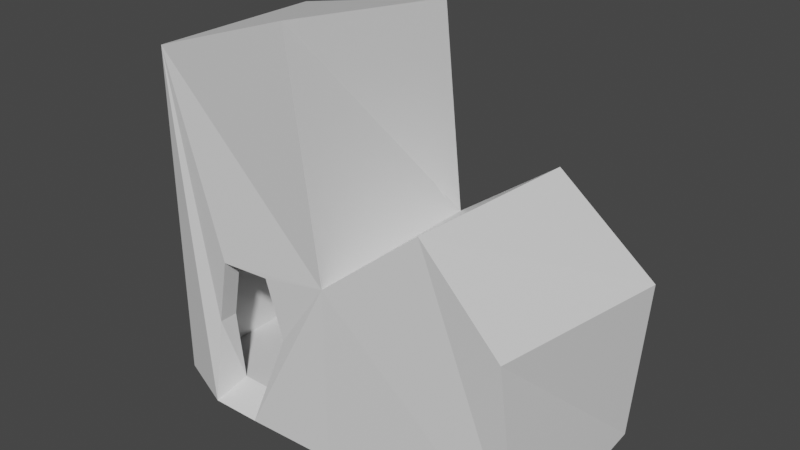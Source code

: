 # Source: house1.blend  (saved by Blender 2.92.15; exported with 4.5.12 LTS)
import bpy
from mathutils import Matrix  # noqa: F401  (used for matrix-valued properties, if any)

bpy.ops.wm.read_factory_settings(use_empty=True)
scene = bpy.context.scene
scene.name = 'Scene'

# ---- collections
col_collection = bpy.data.collections.new('Collection'); scene.collection.children.link(col_collection)

# ---- materials (node trees are filled in below, after node groups)
mat_material = bpy.data.materials.new('Material')
mat_material.alpha_threshold = 0.0
mat_material.use_transparent_shadow = False
mat_material.line_color = (0.0, 0.0, 0.0, 1.0)

# ---- material node trees
mat_material.use_nodes = True; mat_material.node_tree.nodes.clear()
_N = mat_material.node_tree.nodes; _L = mat_material.node_tree.links
n0 = _N.new('ShaderNodeOutputMaterial'); n0.name = 'Material Output'; n0.location = (300, 300)
n1 = _N.new('ShaderNodeBsdfPrincipled'); n1.name = 'Principled BSDF'; n1.location = (10, 300)
n1.distribution = 'GGX'
n1.subsurface_method = 'BURLEY'
n1.inputs[2].default_value = 0.4
n1.inputs[3].default_value = 1.45
n1.inputs[27].default_value = (0.0, 0.0, 0.0, 1.0)
n1.inputs[28].default_value = 1.0
_L.new(n1.outputs[0], n0.inputs[0])
n0.is_active_output = True

# ---- world
world_world = bpy.data.worlds.new('World'); scene.world = world_world
world_world.use_nodes = True; world_world.node_tree.nodes.clear()
_N = world_world.node_tree.nodes; _L = world_world.node_tree.links
n0 = _N.new('ShaderNodeOutputWorld'); n0.name = 'World Output'; n0.location = (300, 300)
n1 = _N.new('ShaderNodeBackground'); n1.name = 'Background'; n1.location = (10, 300)
n1.inputs[0].default_value = (0.05088, 0.05088, 0.05088, 1.0)
_L.new(n1.outputs[0], n0.inputs[0])
n0.is_active_output = True
world_world.color = (0.05088, 0.05088, 0.05088)
world_world.use_sun_shadow = False
world_world.sun_shadow_jitter_overblur = 0.0

# ---- meshes
me_cube = bpy.data.meshes.new('Cube')
me_cube.from_pydata([(3.965, -0.6929, 18.73), (3.971, 1.0, -1.0), (2.222, -8.39, 19.24), (3.971, -7.728, -1.0), (-5.785, 1.0, 16.38), (-5.785, 1.0, -1.0), (-5.785, -7.728, 16.38), (-5.785, -7.728, -1.0), (3.971, 1.0, 7.113), (3.971, -7.728, 7.12), (14.92, 1.169, 6.956), (14.48, 1.0, -1.0), (13.62, -8.136, 7.31), (14.48, -7.728, -1.0), (9.447, -7.728, 11.0), (10.1, 1.0, 10.99), (-2.743, -7.728, -1.0), (0.06969, -7.728, -1.0), (-3.117, -7.807, 2.841), (-2.27, -7.959, 6.652), (0.5213, -7.85, 6.744), (1.391, -7.728, 3.499), (4.535, -0.1964, 19.4), (3.983, 1.721, -1.707), (2.611, -8.991, 19.95), (4.516, -9.064, -2.06), (-6.413, 1.63, 16.85), (-6.36, 1.6, -1.574), (-6.447, -8.308, 16.87), (-6.374, -8.303, -1.585), (4.095, 1.959, 7.404), (4.083, -8.702, 7.365), (15.66, 1.772, 7.285), (15.07, 1.572, -1.582), (14.28, -8.825, 7.643), (15.63, -8.943, -1.916), (9.473, -8.323, 11.82), (10.17, 1.593, 11.81), (-3.448, -9.271, -2.062), (-0.6345, -9.225, -2.082), (-3.142, -8.817, 2.824), (-2.294, -8.968, 6.635), (0.4965, -8.859, 6.726), (1.366, -8.738, 3.482), (11.75, 1.587, 7.159), (13.38, 1.608, 4.508), (11.5, 1.609, 1.819), (0.8651, 1.694, 3.736), (0.0357, 1.684, 3.792), (0.02862, 1.203, 14.65), (-2.498, 1.372, 15.49), (-1.781, 1.662, 3.338), (-2.543, 1.652, 2.491), (-3.647, 1.369, 16.35), (-3.643, 0.7089, 16.34), (-3.645, 1.372, 16.33), (-2.503, 1.368, 15.51), (-2.5, 0.6731, 15.5), (-2.548, 1.652, 2.515), (-2.545, 1.0, 2.501), (-2.502, 1.372, 15.49), (-1.783, 1.0, 3.347), (-2.545, 1.651, 2.518), (0.0386, 1.195, 14.69), (0.0387, 1.203, 14.65), (0.02981, 0.4455, 14.66), (0.03765, 1.0, 4.539), (0.03775, 1.0, 3.8), (0.7545, 1.193, 14.19), (0.7454, 0.42, 14.15), (0.8751, 1.693, 3.775), (0.8524, 1.0, 5.072), (0.867, 1.0, 3.743), (0.8646, 1.692, 3.776), (13.37, 1.094, 4.509), (11.74, 1.116, 7.16), (11.73, 1.588, 7.16), (11.73, 1.588, 7.159), (11.48, 1.01, 1.82), (11.48, 1.609, 1.82), (11.48, 1.609, 1.825), (7.295, 1.051, 7.036), (7.299, 1.693, 7.036), (7.291, 1.694, 7.036), (7.488, 1.0, 3.478), (7.484, 1.658, 3.478)], [], [(0, 2, 6, 4), (3, 17, 21, 20, 19, 18, 16, 7, 6, 2, 9), (7, 5, 4, 6), (5, 7, 16, 17, 3, 1), (3, 9, 14, 12, 13), (5, 1, 8, 71, 72, 67, 66, 61, 59, 54, 4), (8, 9, 2, 0), (11, 13, 12, 10), (8, 81, 75, 74, 10, 15), (1, 3, 13, 11), (9, 8, 15, 14), (14, 15, 10, 12), (22, 26, 28, 24), (25, 31, 24, 28, 29, 38, 40, 41, 42, 43, 39), (29, 28, 26, 27), (27, 23, 25, 39, 38, 29), (25, 35, 34, 36, 31), (27, 26, 55, 58, 62, 52, 51, 48), (30, 22, 24, 31), (33, 32, 34, 35), (30, 37, 32, 45, 44, 77, 76, 82), (23, 33, 35, 25), (31, 36, 37, 30), (36, 34, 32, 37), (17, 16, 38, 39), (16, 18, 40, 38), (18, 19, 41, 40), (19, 20, 42, 41), (20, 21, 43, 42), (21, 17, 39, 43), (48, 47, 30, 23, 27), (48, 51, 50, 60, 56, 53, 55, 26, 22, 30, 47, 73, 70, 68, 63, 64, 49), (4, 54, 57, 61, 66, 65, 69, 71, 8, 0), (82, 83, 85, 79, 80, 46, 45, 32, 33, 23, 30), (10, 74, 78, 84, 81, 8, 1, 11), (54, 59, 58, 55), (61, 57, 50, 51), (57, 54, 53, 56), (69, 65, 63, 68), (59, 61, 51, 52), (67, 72, 47, 48), (68, 71, 69), (70, 71, 68), (70, 72, 71), (65, 66, 48, 49), (74, 75, 44, 45), (45, 46, 78, 74), (78, 79, 85, 84), (85, 83, 81, 84), (75, 81, 82, 76)])
_uv = me_cube.uv_layers.new(name='UVMap')
_uv.uv.foreach_set('vector', [0.625, 0.5, 0.625, 0.75, 0.875, 0.75, 0.875, 0.5, 0.375, 0.75, 0.375, 0.85, 0.4385, 0.8148, 0.4828, 0.8344, 0.4821, 0.9065, 0.4291, 0.9303, 0.375, 0.922, 0.375, 1.0, 0.625, 1.0, 0.625, 0.75, 0.4918, 0.75, 0.375, 0.0, 0.375, 0.25, 0.625, 0.25, 0.625, 0.0, 0.125, 0.5, 0.125, 0.75, 0.203, 0.75, 0.275, 0.75, 0.375, 0.75, 0.375, 0.5, 0.375, 0.75, 0.4918, 0.75, 0.4918, 0.75, 0.4918, 0.75, 0.375, 0.75, 0.375, 0.25, 0.375, 0.5, 0.4917, 0.5, 0.4616, 0.4201, 0.4429, 0.4204, 0.4435, 0.3992, 0.4538, 0.3992, 0.4362, 0.3525, 0.4244, 0.333, 0.6177, 0.3049, 0.625, 0.25, 0.4917, 0.5, 0.4918, 0.75, 0.625, 0.75, 0.625, 0.5, 0.375, 0.5, 0.375, 0.75, 0.4918, 0.75, 0.4917, 0.5, 0.4917, 0.5, 0.474, 0.5, 0.4748, 0.5, 0.4515, 0.5, 0.4917, 0.5, 0.4917, 0.5, 0.375, 0.5, 0.375, 0.75, 0.375, 0.75, 0.375, 0.5, 0.4918, 0.75, 0.4917, 0.5, 0.4917, 0.5, 0.4918, 0.75, 0.4918, 0.75, 0.4917, 0.5, 0.4917, 0.5, 0.4918, 0.75, 0.625, 0.5, 0.875, 0.5, 0.875, 0.75, 0.625, 0.75, 0.375, 0.75, 0.4918, 0.75, 0.625, 0.75, 0.625, 1.0, 0.375, 1.0, 0.375, 0.922, 0.4291, 0.9303, 0.4821, 0.9065, 0.4828, 0.8344, 0.4385, 0.8148, 0.375, 0.85, 0.375, 0.0, 0.625, 0.0, 0.625, 0.25, 0.375, 0.25, 0.125, 0.5, 0.375, 0.5, 0.375, 0.75, 0.275, 0.75, 0.203, 0.75, 0.125, 0.75, 0.375, 0.75, 0.375, 0.75, 0.4918, 0.75, 0.4918, 0.75, 0.4918, 0.75, 0.375, 0.25, 0.625, 0.25, 0.6103, 0.3135, 0.4288, 0.3414, 0.4289, 0.3415, 0.4285, 0.3415, 0.4396, 0.3598, 0.4455, 0.4034, 0.4917, 0.5, 0.625, 0.5, 0.625, 0.75, 0.4918, 0.75, 0.375, 0.5, 0.4917, 0.5, 0.4918, 0.75, 0.375, 0.75, 0.4917, 0.5, 0.4917, 0.5, 0.4917, 0.5, 0.4497, 0.5, 0.4713, 0.5, 0.4713, 0.5, 0.4713, 0.5, 0.4725, 0.5, 0.375, 0.5, 0.375, 0.5, 0.375, 0.75, 0.375, 0.75, 0.4918, 0.75, 0.4918, 0.75, 0.4917, 0.5, 0.4917, 0.5, 0.4918, 0.75, 0.4918, 0.75, 0.4917, 0.5, 0.4917, 0.5, 0.275, 0.75, 0.203, 0.75, 0.203, 0.75, 0.275, 0.75, 0.375, 0.922, 0.4291, 0.9303, 0.4291, 0.9303, 0.375, 0.922, 0.4291, 0.9303, 0.4821, 0.9065, 0.4821, 0.9065, 0.4291, 0.9303, 0.4821, 0.9065, 0.4828, 0.8344, 0.4828, 0.8344, 0.4821, 0.9065, 0.4828, 0.8344, 0.4385, 0.8148, 0.4385, 0.8148, 0.4828, 0.8344, 0.4385, 0.8148, 0.375, 0.85, 0.375, 0.85, 0.4385, 0.8148, 0.4455, 0.4034, 0.4448, 0.4234, 0.4917, 0.5, 0.375, 0.5, 0.375, 0.25, 0.4455, 0.4034, 0.4396, 0.3598, 0.5965, 0.34, 0.5965, 0.3399, 0.5968, 0.3399, 0.6106, 0.3135, 0.6103, 0.3135, 0.625, 0.25, 0.625, 0.5, 0.4917, 0.5, 0.4448, 0.4234, 0.4453, 0.4234, 0.4453, 0.4236, 0.5731, 0.416, 0.5807, 0.3991, 0.5801, 0.3991, 0.5802, 0.3989, 0.625, 0.25, 0.6177, 0.3049, 0.6031, 0.3341, 0.4362, 0.3525, 0.4538, 0.3992, 0.586, 0.3988, 0.5781, 0.4172, 0.4616, 0.4201, 0.4917, 0.5, 0.625, 0.5, 0.4725, 0.5, 0.4725, 0.5, 0.4356, 0.5, 0.4158, 0.5, 0.4159, 0.5, 0.4158, 0.5, 0.4497, 0.5, 0.4917, 0.5, 0.375, 0.5, 0.375, 0.5, 0.4917, 0.5, 0.4917, 0.5, 0.4515, 0.5, 0.4125, 0.5, 0.4335, 0.5, 0.474, 0.5, 0.4917, 0.5, 0.375, 0.5, 0.375, 0.5, 0.6177, 0.3049, 0.4244, 0.333, 0.4288, 0.3414, 0.6103, 0.3135, 0.4362, 0.3525, 0.6031, 0.3341, 0.5965, 0.34, 0.4396, 0.3598, 0.6031, 0.3341, 0.6177, 0.3049, 0.6106, 0.3135, 0.5968, 0.3399, 0.5781, 0.4172, 0.586, 0.3988, 0.5807, 0.3991, 0.5731, 0.416, 0.4244, 0.333, 0.4362, 0.3525, 0.4396, 0.3598, 0.4285, 0.3415, 0.4435, 0.3992, 0.4429, 0.4204, 0.4448, 0.4234, 0.4455, 0.4034, 0.5731, 0.416, 0.4616, 0.4201, 0.5781, 0.4172, 0.4453, 0.4236, 0.4616, 0.4201, 0.5731, 0.416, 0.4453, 0.4236, 0.4429, 0.4204, 0.4616, 0.4201, 0.586, 0.3988, 0.4538, 0.3992, 0.4455, 0.4034, 0.5802, 0.3989, 0.4515, 0.5, 0.4748, 0.5, 0.4713, 0.5, 0.4497, 0.5, 0.4497, 0.5, 0.4158, 0.5, 0.4125, 0.5, 0.4515, 0.5, 0.4125, 0.5, 0.4158, 0.5, 0.4356, 0.5, 0.4335, 0.5, 0.4356, 0.5, 0.4725, 0.5, 0.474, 0.5, 0.4335, 0.5, 0.4748, 0.5, 0.474, 0.5, 0.4725, 0.5, 0.4713, 0.5])
_ca = me_cube.color_attributes.new('Col', 'BYTE_COLOR', 'CORNER')
_ca.data.foreach_set('color', [0.4125, 0.2874, 0.1022, 1.0, 0.4179, 0.2918, 0.1022, 1.0, 0.4179, 0.2961, 0.08228, 1.0, 0.4233, 0.2961, 0.08438, 1.0, 0.4179, 0.3467, 0.09084, 1.0, 0.4342, 0.3467, 0.1022, 1.0, 0.4233, 0.2961, 0.08866, 1.0, 0.4179, 0.2542, 0.2086, 1.0, 0.4233, 0.3005, 0.08228, 1.0, 0.4233, 0.2961, 0.08438, 1.0, 0.4179, 0.3278, 0.08022, 1.0, 0.4179, 0.305, 0.07421, 1.0, 0.4179, 0.2961, 0.08228, 1.0, 0.4179, 0.2918, 0.1022, 1.0, 0.4287, 0.2874, 0.1022, 1.0, 0.4179, 0.305, 0.07421, 1.0, 0.4233, 0.3278, 0.08866, 1.0, 0.4233, 0.2961, 0.08438, 1.0, 0.4179, 0.2961, 0.08228, 1.0, 0.4233, 0.3278, 0.08866, 1.0, 0.4179, 0.305, 0.07421, 1.0, 0.4179, 0.3278, 0.08022, 1.0, 0.4342, 0.3467, 0.1022, 1.0, 0.4179, 0.3467, 0.09084, 1.0, 0.4287, 0.3372, 0.09306, 1.0, 0.4179, 0.3467, 0.09084, 1.0, 0.4287, 0.2874, 0.1022, 1.0, 0.4342, 0.2874, 0.1221, 1.0, 0.4287, 0.2874, 0.09759, 1.0, 0.4233, 0.3419, 0.1144, 1.0, 0.4233, 0.3278, 0.08866, 1.0, 0.4287, 0.3372, 0.09306, 1.0, 0.4179, 0.3005, 0.07619, 1.0, 0.4233, 0.3095, 0.08228, 1.0, 0.4233, 0.314, 0.08438, 1.0, 0.4233, 0.314, 0.08438, 1.0, 0.4233, 0.314, 0.08438, 1.0, 0.4233, 0.3185, 0.08866, 1.0, 0.4233, 0.3231, 0.08866, 1.0, 0.4233, 0.2961, 0.08866, 1.0, 0.4233, 0.2961, 0.08438, 1.0, 0.4179, 0.3005, 0.07619, 1.0, 0.4287, 0.2874, 0.1022, 1.0, 0.4179, 0.2918, 0.1022, 1.0, 0.4125, 0.2874, 0.1022, 1.0, 0.4287, 0.3325, 0.09084, 1.0, 0.4233, 0.3419, 0.1144, 1.0, 0.4287, 0.2874, 0.09759, 1.0, 0.4179, 0.2961, 0.07227, 1.0, 0.4179, 0.3005, 0.07619, 1.0, 0.4179, 0.2961, 0.1046, 1.0, 0.4179, 0.2918, 0.107, 1.0, 0.4233, 0.305, 0.08438, 1.0, 0.4179, 0.2961, 0.07227, 1.0, 0.4125, 0.2705, 0.1845, 1.0, 0.4287, 0.3372, 0.09306, 1.0, 0.4179, 0.3467, 0.09084, 1.0, 0.4233, 0.3419, 0.1144, 1.0, 0.4287, 0.3325, 0.09084, 1.0, 0.4287, 0.2874, 0.1022, 1.0, 0.4179, 0.3005, 0.07619, 1.0, 0.4125, 0.2705, 0.1845, 1.0, 0.4342, 0.2874, 0.1221, 1.0, 0.4342, 0.2874, 0.1221, 1.0, 0.4125, 0.2705, 0.1845, 1.0, 0.4179, 0.2961, 0.07227, 1.0, 0.4287, 0.2874, 0.09759, 1.0, 0.3419, 0.03689, 1.0, 1.0, 0.6867, 0.04667, 1.0, 1.0, 0.3419, 0.03689, 1.0, 1.0, 0.3813, 0.0865, 1.0, 1.0, 0.4397, 0.9647, 0.3564, 1.0, 0.6584, 0.01298, 1.0, 1.0, 0.3813, 0.0865, 1.0, 1.0, 0.3419, 0.03689, 1.0, 1.0, 0.4621, 0.855, 0.4233, 1.0, 0.4233, 0.956, 0.3564, 1.0, 0.7529, 0.159, 1.0, 1.0, 0.7529, 0.159, 1.0, 1.0, 0.4125, 0.05951, 1.0, 1.0, 0.7379, 0.07227, 1.0, 1.0, 0.5647, 0.8796, 0.5029, 1.0, 0.4621, 0.855, 0.4233, 1.0, 0.3419, 0.03689, 1.0, 1.0, 0.6867, 0.04667, 1.0, 1.0, 0.6105, 1.0, 0.552, 1.0, 0.6105, 1.0, 0.552, 1.0, 0.6105, 1.0, 0.552, 1.0, 0.4397, 0.9647, 0.3564, 1.0, 0.5647, 0.8796, 0.5029, 1.0, 0.4233, 0.956, 0.3564, 1.0, 0.4621, 0.855, 0.4233, 1.0, 0.4397, 0.9647, 0.3564, 1.0, 0.4678, 0.7605, 0.552, 1.0, 0.6724, 0.01161, 1.0, 1.0, 0.6654, 0.09759, 1.0, 1.0, 0.6584, 0.01298, 1.0, 1.0, 0.6105, 1.0, 0.552, 1.0, 0.6867, 0.04667, 1.0, 1.0, 0.5972, 0.05448, 0.9823, 1.0, 0.6038, 0.5333, 0.6724, 1.0, 0.6038, 0.5333, 0.6724, 1.0, 0.6038, 0.5333, 0.6724, 1.0, 0.6038, 0.4508, 0.6939, 1.0, 0.5972, 0.3813, 0.7231, 1.0, 0.5906, 0.01764, 1.0, 1.0, 0.3419, 0.03689, 1.0, 1.0, 0.3813, 0.0865, 1.0, 1.0, 0.6584, 0.01298, 1.0, 1.0, 0.6172, 1.0, 0.5583, 1.0, 0.6105, 0.016, 1.0, 1.0, 0.6724, 0.01161, 1.0, 1.0, 0.4678, 0.7605, 0.552, 1.0, 0.5906, 0.01764, 1.0, 1.0, 0.3968, 0.1046, 1.0, 1.0, 0.6105, 0.016, 1.0, 1.0, 0.5906, 0.1845, 0.8228, 1.0, 0.5333, 0.1046, 0.9131, 1.0, 0.5333, 0.1046, 0.9131, 1.0, 0.5333, 0.1046, 0.9131, 1.0, 0.5395, 0.09306, 0.9131, 1.0, 0.6105, 1.0, 0.552, 1.0, 0.6172, 1.0, 0.5583, 1.0, 0.4678, 0.7605, 0.552, 1.0, 0.4397, 0.9647, 0.3564, 1.0, 0.6584, 0.01298, 1.0, 1.0, 0.6654, 0.09759, 1.0, 1.0, 0.3968, 0.1046, 1.0, 1.0, 0.5906, 0.01764, 1.0, 1.0, 0.6654, 0.09759, 1.0, 1.0, 0.6724, 0.01161, 1.0, 1.0, 0.6105, 0.016, 1.0, 1.0, 0.3968, 0.1046, 1.0, 1.0, 0.4342, 0.3467, 0.1022, 1.0, 0.4179, 0.3278, 0.08022, 1.0, 0.4233, 0.956, 0.3564, 1.0, 0.5647, 0.8796, 0.5029, 1.0, 0.4179, 0.3278, 0.08022, 1.0, 0.4233, 0.2961, 0.08438, 1.0, 0.7529, 0.159, 1.0, 1.0, 0.4233, 0.956, 0.3564, 1.0, 0.4233, 0.2961, 0.08438, 1.0, 0.4233, 0.3005, 0.08228, 1.0, 0.7529, 0.159, 1.0, 1.0, 0.7529, 0.159, 1.0, 1.0, 0.4233, 0.3005, 0.08228, 1.0, 0.4179, 0.2542, 0.2086, 1.0, 0.4125, 0.05951, 1.0, 1.0, 0.7529, 0.159, 1.0, 1.0, 0.4179, 0.2542, 0.2086, 1.0, 0.4233, 0.2961, 0.08866, 1.0, 0.7379, 0.07227, 1.0, 1.0, 0.4125, 0.05951, 1.0, 1.0, 0.4233, 0.2961, 0.08866, 1.0, 0.4342, 0.3467, 0.1022, 1.0, 0.5647, 0.8796, 0.5029, 1.0, 0.7379, 0.07227, 1.0, 1.0, 0.5972, 0.3813, 0.7231, 1.0, 0.5972, 0.3515, 0.7305, 1.0, 0.5906, 0.01764, 1.0, 1.0, 0.6105, 1.0, 0.552, 1.0, 0.6105, 1.0, 0.552, 1.0, 0.5972, 0.3813, 0.7231, 1.0, 0.6038, 0.4508, 0.6939, 1.0, 0.5647, 0.06301, 0.9647, 1.0, 0.5647, 0.06301, 0.9647, 1.0, 0.5647, 0.06301, 0.9647, 1.0, 0.5972, 0.05448, 0.9823, 1.0, 0.5972, 0.05448, 0.9823, 1.0, 0.6867, 0.04667, 1.0, 1.0, 0.3419, 0.03689, 1.0, 1.0, 0.5906, 0.01764, 1.0, 1.0, 0.5972, 0.3515, 0.7305, 1.0, 0.5972, 0.3515, 0.7305, 1.0, 0.5972, 0.3515, 0.7305, 1.0, 0.5029, 0.06301, 0.956, 1.0, 0.5089, 0.06301, 0.956, 1.0, 0.5089, 0.0648, 0.956, 1.0, 0.5089, 0.0648, 0.956, 1.0, 0.4233, 0.2961, 0.08438, 1.0, 0.4233, 0.2961, 0.08866, 1.0, 0.4179, 0.2961, 0.08866, 1.0, 0.4233, 0.3185, 0.08866, 1.0, 0.4233, 0.314, 0.08438, 1.0, 0.4179, 0.2961, 0.09084, 1.0, 0.4179, 0.2961, 0.09084, 1.0, 0.4233, 0.3095, 0.08228, 1.0, 0.4179, 0.3005, 0.07619, 1.0, 0.4125, 0.2874, 0.1022, 1.0, 0.5395, 0.09306, 0.9131, 1.0, 0.5395, 0.09306, 0.9131, 1.0, 0.5841, 0.2918, 0.7682, 1.0, 0.5972, 0.4678, 0.6939, 1.0, 0.5972, 0.4678, 0.6939, 1.0, 0.5972, 0.4678, 0.6939, 1.0, 0.5906, 0.1845, 0.8228, 1.0, 0.6105, 0.016, 1.0, 1.0, 0.6172, 1.0, 0.5583, 1.0, 0.6105, 1.0, 0.552, 1.0, 0.5906, 0.01764, 1.0, 1.0, 0.4179, 0.2961, 0.07227, 1.0, 0.4233, 0.305, 0.08438, 1.0, 0.4233, 0.3185, 0.09084, 1.0, 0.4233, 0.314, 0.09306, 1.0, 0.4179, 0.2961, 0.1046, 1.0, 0.4179, 0.3005, 0.07619, 1.0, 0.4287, 0.3372, 0.09306, 1.0, 0.4287, 0.3325, 0.09084, 1.0, 0.4233, 0.2961, 0.08866, 1.0, 0.4233, 0.3231, 0.08866, 1.0, 0.6038, 0.5333, 0.6724, 1.0, 0.5972, 0.05448, 0.9823, 1.0, 0.4233, 0.3185, 0.08866, 1.0, 0.4179, 0.2961, 0.08866, 1.0, 0.5647, 0.06301, 0.9647, 1.0, 0.6038, 0.4508, 0.6939, 1.0, 0.4179, 0.2961, 0.08866, 1.0, 0.4233, 0.2961, 0.08866, 1.0, 0.5972, 0.05448, 0.9823, 1.0, 0.5647, 0.06301, 0.9647, 1.0, 0.4179, 0.2961, 0.09084, 1.0, 0.4179, 0.2961, 0.09084, 1.0, 0.5089, 0.06301, 0.956, 1.0, 0.5029, 0.06301, 0.956, 1.0, 0.4233, 0.3231, 0.08866, 1.0, 0.4233, 0.3185, 0.08866, 1.0, 0.6038, 0.4508, 0.6939, 1.0, 0.6038, 0.5333, 0.6724, 1.0, 0.4233, 0.314, 0.08438, 1.0, 0.4233, 0.314, 0.08438, 1.0, 0.5972, 0.3515, 0.7305, 1.0, 0.5972, 0.3813, 0.7231, 1.0, 0.5029, 0.06301, 0.956, 1.0, 0.4233, 0.3095, 0.08228, 1.0, 0.4179, 0.2961, 0.09084, 1.0, 0.5972, 0.3515, 0.7305, 1.0, 0.4233, 0.3095, 0.08228, 1.0, 0.5029, 0.06301, 0.956, 1.0, 0.5972, 0.3515, 0.7305, 1.0, 0.4233, 0.314, 0.08438, 1.0, 0.4233, 0.3095, 0.08228, 1.0, 0.4179, 0.2961, 0.09084, 1.0, 0.4233, 0.314, 0.08438, 1.0, 0.5972, 0.3813, 0.7231, 1.0, 0.5089, 0.0648, 0.956, 1.0, 0.4233, 0.305, 0.08438, 1.0, 0.4179, 0.2918, 0.107, 1.0, 0.5333, 0.1046, 0.9131, 1.0, 0.5906, 0.1845, 0.8228, 1.0, 0.5906, 0.1845, 0.8228, 1.0, 0.5972, 0.4678, 0.6939, 1.0, 0.4233, 0.3185, 0.09084, 1.0, 0.4233, 0.305, 0.08438, 1.0, 0.4233, 0.3185, 0.09084, 1.0, 0.5972, 0.4678, 0.6939, 1.0, 0.5841, 0.2918, 0.7682, 1.0, 0.4233, 0.314, 0.09306, 1.0, 0.5841, 0.2918, 0.7682, 1.0, 0.5395, 0.09306, 0.9131, 1.0, 0.4179, 0.2961, 0.1046, 1.0, 0.4233, 0.314, 0.09306, 1.0, 0.4179, 0.2918, 0.107, 1.0, 0.4179, 0.2961, 0.1046, 1.0, 0.5395, 0.09306, 0.9131, 1.0, 0.5333, 0.1046, 0.9131, 1.0])
me_cube.materials.append(mat_material)
me_cube.use_remesh_preserve_volume = False
me_cube.use_remesh_preserve_attributes = False
me_cube.use_mirror_vertex_groups = False
me_cube.use_paint_bone_selection = False
me_cube.use_paint_mask_vertex = True
me_cube.update()

# ---- objects
ob_cube = bpy.data.objects.new('Cube', me_cube)

# ---- transforms, parenting, visibility, modifiers, constraints
ob_cube.location = (0.0, 0.0, 0.0)
ob_cube.lock_rotations_4d = False
ob_cube.empty_display_type = 'ARROWS'
ob_cube.lineart.crease_threshold = 0.0

# ---- collection membership
col_collection.objects.link(ob_cube)

# ---- scene / render settings (as saved in the file)
scene.frame_start = 1; scene.frame_end = 250; scene.frame_set(1)
scene.render.engine = 'BLENDER_EEVEE_NEXT'
scene.cycles.use_denoising = False
scene.cycles.samples = 128
scene.cycles.sampling_pattern = 'TABULATED_SOBOL'
scene.cycles.use_adaptive_sampling = False
scene.cycles.use_light_tree = False
scene.view_settings.view_transform = 'Filmic'
bpy.context.view_layer.update()

# ---- added for rendering (the .blend has no active camera and no usable light): camera, sun
cam_auto = bpy.data.cameras.new('AutoCamera')
cam_auto.lens = 50.0
cam_auto.sensor_width = 36.0
cam_auto.clip_end = 1000.0
ob_auto_camera = bpy.data.objects.new('AutoCamera', cam_auto)
scene.collection.objects.link(ob_auto_camera)
ob_auto_camera.location = (35.2975, -40.4841, 33.4858)
ob_auto_camera.rotation_euler = (1.09748, -7.21219e-08, 0.694738)
scene.camera = ob_auto_camera
light_auto_sun = bpy.data.lights.new('AutoSun', 'SUN')
light_auto_sun.energy = 3.0
light_auto_sun.angle = 0.0523599
ob_auto_sun = bpy.data.objects.new('AutoSun', light_auto_sun)
scene.collection.objects.link(ob_auto_sun)
ob_auto_sun.rotation_euler = (0.872665, 0.174533, 0.523599)
bpy.context.view_layer.update()
